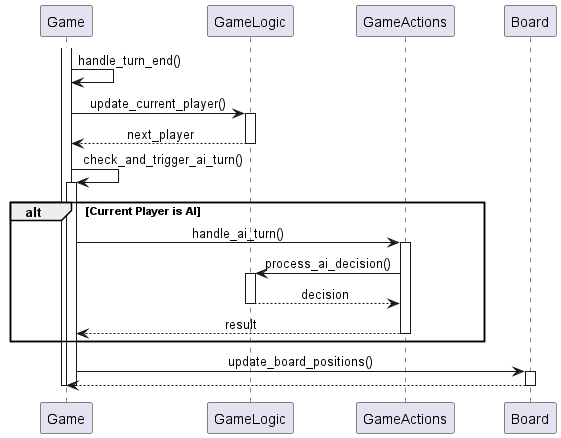

The diagram above was rendered by PlantUML. Its source (embedded in the PNG):
@startuml
skinparam sequenceMessageAlign center
skinparam ParticipantPadding 20

participant "Game" as Game
participant "GameLogic" as Logic
participant "GameActions" as Actions
participant "Board" as BoardObj

activate Game
Game -> Game : handle_turn_end()

Game -> Logic : update_current_player()
activate Logic
Logic --> Game : next_player
deactivate Logic

Game -> Game : check_and_trigger_ai_turn()
activate Game

alt Current Player is AI
    Game -> Actions : handle_ai_turn()
    activate Actions
    Actions -> Logic : process_ai_decision()
    activate Logic
    Logic --> Actions : decision
    deactivate Logic
    Actions --> Game : result
    deactivate Actions
end

Game -> BoardObj : update_board_positions()
activate BoardObj
BoardObj --> Game
deactivate BoardObj

deactivate Game
deactivate Game
@enduml